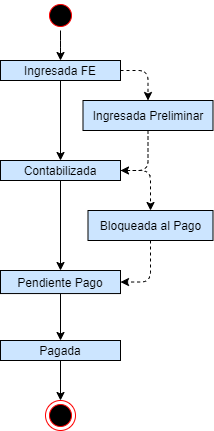

The diagram above was exported from draw.io. Its source (the exported page's mxGraphModel, read from the mxfile embedded in the PNG):
<mxGraphModel dx="1422" dy="762" grid="1" gridSize="10" guides="1" tooltips="1" connect="1" arrows="1" fold="1" page="1" pageScale="1" pageWidth="827" pageHeight="1169" math="0" shadow="0">
  <root>
    <mxCell id="0" />
    <mxCell id="1" parent="0" />
    <mxCell id="lO6zZ6ofS1H1VpPpkmm4-8" style="edgeStyle=orthogonalEdgeStyle;orthogonalLoop=1;jettySize=auto;html=1;entryX=0.5;entryY=0;entryDx=0;entryDy=0;" parent="1" source="lO6zZ6ofS1H1VpPpkmm4-3" target="lO6zZ6ofS1H1VpPpkmm4-5" edge="1">
      <mxGeometry relative="1" as="geometry" />
    </mxCell>
    <mxCell id="lO6zZ6ofS1H1VpPpkmm4-3" value="" style="ellipse;html=1;shape=startState;fillColor=#000000;strokeColor=#ff0000;" parent="1" vertex="1">
      <mxGeometry x="405" y="20" width="30" height="30" as="geometry" />
    </mxCell>
    <mxCell id="lO6zZ6ofS1H1VpPpkmm4-12" style="edgeStyle=orthogonalEdgeStyle;orthogonalLoop=1;jettySize=auto;html=1;entryX=0.5;entryY=0;entryDx=0;entryDy=0;dashed=1;" parent="1" source="lO6zZ6ofS1H1VpPpkmm4-5" target="lO6zZ6ofS1H1VpPpkmm4-9" edge="1">
      <mxGeometry relative="1" as="geometry">
        <Array as="points">
          <mxPoint x="508" y="90" />
        </Array>
      </mxGeometry>
    </mxCell>
    <mxCell id="lO6zZ6ofS1H1VpPpkmm4-19" value="" style="edgeStyle=orthogonalEdgeStyle;orthogonalLoop=1;jettySize=auto;html=1;" parent="1" source="lO6zZ6ofS1H1VpPpkmm4-5" target="lO6zZ6ofS1H1VpPpkmm4-18" edge="1">
      <mxGeometry relative="1" as="geometry" />
    </mxCell>
    <mxCell id="lO6zZ6ofS1H1VpPpkmm4-5" value="Ingresada FE" style="whiteSpace=wrap;html=1;arcSize=40;fontColor=#000000;fillColor=#CCE5FF;strokeColor=#000000;" parent="1" vertex="1">
      <mxGeometry x="360" y="80" width="120" height="20" as="geometry" />
    </mxCell>
    <mxCell id="EKVvW9ePOtwMgufQVG8_-1" style="edgeStyle=orthogonalEdgeStyle;orthogonalLoop=1;jettySize=auto;html=1;entryX=1;entryY=0.5;entryDx=0;entryDy=0;labelBorderColor=none;dashed=1;sketch=0;rounded=1;" edge="1" parent="1" source="lO6zZ6ofS1H1VpPpkmm4-9" target="lO6zZ6ofS1H1VpPpkmm4-18">
      <mxGeometry relative="1" as="geometry" />
    </mxCell>
    <mxCell id="lO6zZ6ofS1H1VpPpkmm4-9" value="Ingresada Preliminar" style="whiteSpace=wrap;html=1;arcSize=40;fillColor=#CCE5FF;" parent="1" vertex="1">
      <mxGeometry x="442.5" y="120" width="130" height="30" as="geometry" />
    </mxCell>
    <mxCell id="lO6zZ6ofS1H1VpPpkmm4-22" value="" style="edgeStyle=orthogonalEdgeStyle;orthogonalLoop=1;jettySize=auto;html=1;" parent="1" source="lO6zZ6ofS1H1VpPpkmm4-18" target="lO6zZ6ofS1H1VpPpkmm4-21" edge="1">
      <mxGeometry relative="1" as="geometry" />
    </mxCell>
    <mxCell id="EKVvW9ePOtwMgufQVG8_-2" style="edgeStyle=orthogonalEdgeStyle;rounded=1;sketch=0;orthogonalLoop=1;jettySize=auto;html=1;entryX=0.5;entryY=0;entryDx=0;entryDy=0;dashed=1;" edge="1" parent="1" source="lO6zZ6ofS1H1VpPpkmm4-18" target="lO6zZ6ofS1H1VpPpkmm4-23">
      <mxGeometry relative="1" as="geometry">
        <Array as="points">
          <mxPoint x="510" y="190" />
        </Array>
      </mxGeometry>
    </mxCell>
    <mxCell id="lO6zZ6ofS1H1VpPpkmm4-18" value="Contabilizada" style="whiteSpace=wrap;html=1;arcSize=40;fontColor=#000000;fillColor=#CCE5FF;strokeColor=#000000;" parent="1" vertex="1">
      <mxGeometry x="360" y="180" width="120" height="20" as="geometry" />
    </mxCell>
    <mxCell id="WPnWMIkWc6d6fJeVaJ5_-1" style="edgeStyle=orthogonalEdgeStyle;orthogonalLoop=1;jettySize=auto;html=1;entryX=0.5;entryY=0;entryDx=0;entryDy=0;" parent="1" source="lO6zZ6ofS1H1VpPpkmm4-21" target="sGlHI7O5ubJj_46uYCh5-2" edge="1">
      <mxGeometry relative="1" as="geometry" />
    </mxCell>
    <mxCell id="lO6zZ6ofS1H1VpPpkmm4-21" value="Pendiente Pago" style="whiteSpace=wrap;html=1;arcSize=40;fontColor=#000000;fillColor=#CCE5FF;strokeColor=#000000;" parent="1" vertex="1">
      <mxGeometry x="360" y="290" width="120" height="23.06" as="geometry" />
    </mxCell>
    <mxCell id="EKVvW9ePOtwMgufQVG8_-3" style="edgeStyle=orthogonalEdgeStyle;rounded=1;sketch=0;orthogonalLoop=1;jettySize=auto;html=1;entryX=1;entryY=0.5;entryDx=0;entryDy=0;dashed=1;" edge="1" parent="1" source="lO6zZ6ofS1H1VpPpkmm4-23" target="lO6zZ6ofS1H1VpPpkmm4-21">
      <mxGeometry relative="1" as="geometry" />
    </mxCell>
    <mxCell id="lO6zZ6ofS1H1VpPpkmm4-23" value="Bloqueada al Pago" style="whiteSpace=wrap;html=1;arcSize=40;fontColor=#000000;strokeColor=#000000;fillColor=#CCE5FF;" parent="1" vertex="1">
      <mxGeometry x="447.5" y="230" width="125" height="30" as="geometry" />
    </mxCell>
    <mxCell id="sGlHI7O5ubJj_46uYCh5-8" style="edgeStyle=orthogonalEdgeStyle;orthogonalLoop=1;jettySize=auto;html=1;entryX=0.5;entryY=0;entryDx=0;entryDy=0;" parent="1" source="sGlHI7O5ubJj_46uYCh5-2" target="sGlHI7O5ubJj_46uYCh5-7" edge="1">
      <mxGeometry relative="1" as="geometry" />
    </mxCell>
    <mxCell id="sGlHI7O5ubJj_46uYCh5-2" value="Pagada" style="whiteSpace=wrap;html=1;arcSize=40;fontColor=#000000;fillColor=#CCE5FF;strokeColor=#000000;" parent="1" vertex="1">
      <mxGeometry x="360" y="360" width="120" height="20" as="geometry" />
    </mxCell>
    <mxCell id="sGlHI7O5ubJj_46uYCh5-7" value="" style="ellipse;html=1;shape=endState;fillColor=#000000;strokeColor=#ff0000;" parent="1" vertex="1">
      <mxGeometry x="405" y="420" width="30" height="30" as="geometry" />
    </mxCell>
  </root>
</mxGraphModel>